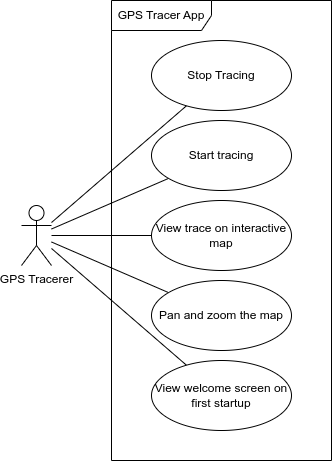

The diagram above was exported from draw.io. Its source (the exported page's mxGraphModel, read from the mxfile embedded in the PNG):
<mxGraphModel dx="1434" dy="838" grid="1" gridSize="10" guides="1" tooltips="1" connect="1" arrows="1" fold="1" page="1" pageScale="1" pageWidth="2000" pageHeight="2000" math="0" shadow="0">
  <root>
    <mxCell id="0" />
    <mxCell id="1" parent="0" />
    <mxCell id="g7uA3-hAi8ndHLZ2qIhf-8" style="rounded=0;orthogonalLoop=1;jettySize=auto;html=1;endArrow=none;endFill=0;" parent="1" source="g7uA3-hAi8ndHLZ2qIhf-1" target="g7uA3-hAi8ndHLZ2qIhf-4" edge="1">
      <mxGeometry relative="1" as="geometry" />
    </mxCell>
    <mxCell id="g7uA3-hAi8ndHLZ2qIhf-9" style="edgeStyle=none;rounded=0;orthogonalLoop=1;jettySize=auto;html=1;endArrow=none;endFill=0;" parent="1" source="g7uA3-hAi8ndHLZ2qIhf-1" target="g7uA3-hAi8ndHLZ2qIhf-5" edge="1">
      <mxGeometry relative="1" as="geometry" />
    </mxCell>
    <mxCell id="g7uA3-hAi8ndHLZ2qIhf-10" style="edgeStyle=none;rounded=0;orthogonalLoop=1;jettySize=auto;html=1;endArrow=none;endFill=0;" parent="1" source="g7uA3-hAi8ndHLZ2qIhf-1" target="g7uA3-hAi8ndHLZ2qIhf-6" edge="1">
      <mxGeometry relative="1" as="geometry" />
    </mxCell>
    <mxCell id="g7uA3-hAi8ndHLZ2qIhf-11" style="edgeStyle=none;rounded=0;orthogonalLoop=1;jettySize=auto;html=1;endArrow=none;endFill=0;" parent="1" source="g7uA3-hAi8ndHLZ2qIhf-1" target="g7uA3-hAi8ndHLZ2qIhf-7" edge="1">
      <mxGeometry relative="1" as="geometry" />
    </mxCell>
    <mxCell id="fZ00J9Rh4Flkd50T166N-2" style="rounded=0;orthogonalLoop=1;jettySize=auto;html=1;endArrow=none;endFill=0;" edge="1" parent="1" source="g7uA3-hAi8ndHLZ2qIhf-1" target="fZ00J9Rh4Flkd50T166N-1">
      <mxGeometry relative="1" as="geometry" />
    </mxCell>
    <mxCell id="g7uA3-hAi8ndHLZ2qIhf-1" value="GPS Tracerer" style="shape=umlActor;verticalLabelPosition=bottom;verticalAlign=top;html=1;" parent="1" vertex="1">
      <mxGeometry x="390" y="405" width="30" height="60" as="geometry" />
    </mxCell>
    <mxCell id="g7uA3-hAi8ndHLZ2qIhf-2" value="GPS Tracer App" style="shape=umlFrame;whiteSpace=wrap;html=1;fillColor=none;pointerEvents=0;width=100;height=30;" parent="1" vertex="1">
      <mxGeometry x="480" y="200" width="220" height="460" as="geometry" />
    </mxCell>
    <mxCell id="g7uA3-hAi8ndHLZ2qIhf-4" value="Stop Tracing" style="ellipse;whiteSpace=wrap;html=1;" parent="1" vertex="1">
      <mxGeometry x="520" y="240" width="140" height="70" as="geometry" />
    </mxCell>
    <mxCell id="g7uA3-hAi8ndHLZ2qIhf-5" value="Start tracing" style="ellipse;whiteSpace=wrap;html=1;" parent="1" vertex="1">
      <mxGeometry x="520" y="320" width="140" height="70" as="geometry" />
    </mxCell>
    <mxCell id="g7uA3-hAi8ndHLZ2qIhf-6" value="View trace on interactive map" style="ellipse;whiteSpace=wrap;html=1;" parent="1" vertex="1">
      <mxGeometry x="520" y="400" width="140" height="70" as="geometry" />
    </mxCell>
    <mxCell id="g7uA3-hAi8ndHLZ2qIhf-7" value="Pan and zoom the map" style="ellipse;whiteSpace=wrap;html=1;" parent="1" vertex="1">
      <mxGeometry x="520" y="480" width="140" height="70" as="geometry" />
    </mxCell>
    <mxCell id="fZ00J9Rh4Flkd50T166N-1" value="View welcome screen on first startup" style="ellipse;whiteSpace=wrap;html=1;" vertex="1" parent="1">
      <mxGeometry x="520" y="560" width="140" height="70" as="geometry" />
    </mxCell>
  </root>
</mxGraphModel>